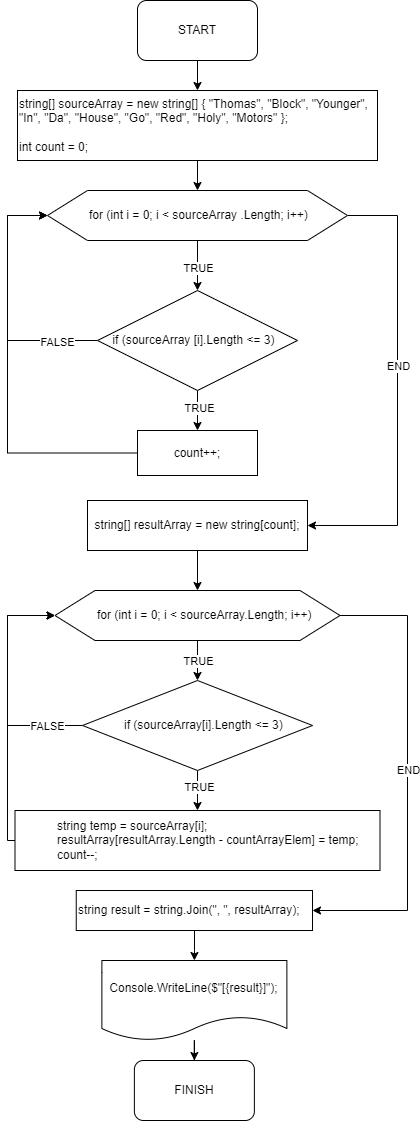

The diagram above was exported from draw.io. Its source (the exported page's mxGraphModel, read from the mxfile embedded in the PNG):
<mxGraphModel dx="1434" dy="758" grid="1" gridSize="10" guides="1" tooltips="1" connect="1" arrows="1" fold="1" page="1" pageScale="1" pageWidth="827" pageHeight="1169" math="0" shadow="0">
  <root>
    <mxCell id="0" />
    <mxCell id="1" parent="0" />
    <mxCell id="NMa7QFprfRVmueeYAnAI-6" value="" style="edgeStyle=orthogonalEdgeStyle;rounded=0;orthogonalLoop=1;jettySize=auto;html=1;" parent="1" source="NMa7QFprfRVmueeYAnAI-1" target="NMa7QFprfRVmueeYAnAI-4" edge="1">
      <mxGeometry relative="1" as="geometry" />
    </mxCell>
    <mxCell id="NMa7QFprfRVmueeYAnAI-1" value="START&lt;br&gt;" style="rounded=1;whiteSpace=wrap;html=1;" parent="1" vertex="1">
      <mxGeometry x="180" y="10" width="120" height="60" as="geometry" />
    </mxCell>
    <mxCell id="NMa7QFprfRVmueeYAnAI-36" value="" style="edgeStyle=orthogonalEdgeStyle;rounded=0;orthogonalLoop=1;jettySize=auto;html=1;" parent="1" source="NMa7QFprfRVmueeYAnAI-4" target="NMa7QFprfRVmueeYAnAI-33" edge="1">
      <mxGeometry relative="1" as="geometry" />
    </mxCell>
    <mxCell id="NMa7QFprfRVmueeYAnAI-4" value="string[] sourceArray = new string[] { &quot;Thomas&quot;, &quot;Block&quot;, &quot;Younger&quot;, &quot;In&quot;, &quot;Da&quot;, &quot;House&quot;, &quot;Go&quot;, &quot;Red&quot;, &quot;Holy&quot;, &quot;Motors&quot; };&lt;br&gt;&lt;br&gt;int count = 0;&lt;br&gt;" style="rounded=0;whiteSpace=wrap;html=1;align=left;" parent="1" vertex="1">
      <mxGeometry x="60" y="100" width="360" height="70" as="geometry" />
    </mxCell>
    <mxCell id="NMa7QFprfRVmueeYAnAI-5" value="FINISH" style="rounded=1;whiteSpace=wrap;html=1;" parent="1" vertex="1">
      <mxGeometry x="176.88" y="1070" width="120" height="60" as="geometry" />
    </mxCell>
    <mxCell id="NMa7QFprfRVmueeYAnAI-8" value="" style="edgeStyle=orthogonalEdgeStyle;rounded=0;orthogonalLoop=1;jettySize=auto;html=1;" parent="1" source="NMa7QFprfRVmueeYAnAI-7" target="NMa7QFprfRVmueeYAnAI-5" edge="1">
      <mxGeometry relative="1" as="geometry" />
    </mxCell>
    <mxCell id="NMa7QFprfRVmueeYAnAI-7" value="Console.WriteLine($&quot;[{result}]&quot;);" style="shape=document;whiteSpace=wrap;html=1;boundedLbl=1;" parent="1" vertex="1">
      <mxGeometry x="144.38" y="970" width="185" height="80" as="geometry" />
    </mxCell>
    <mxCell id="NMa7QFprfRVmueeYAnAI-51" style="edgeStyle=orthogonalEdgeStyle;rounded=0;orthogonalLoop=1;jettySize=auto;html=1;entryX=0.5;entryY=0;entryDx=0;entryDy=0;" parent="1" source="NMa7QFprfRVmueeYAnAI-33" target="NMa7QFprfRVmueeYAnAI-49" edge="1">
      <mxGeometry relative="1" as="geometry" />
    </mxCell>
    <mxCell id="NMa7QFprfRVmueeYAnAI-64" value="TRUE" style="edgeLabel;html=1;align=center;verticalAlign=middle;resizable=0;points=[];" parent="NMa7QFprfRVmueeYAnAI-51" vertex="1" connectable="0">
      <mxGeometry x="0.08" relative="1" as="geometry">
        <mxPoint as="offset" />
      </mxGeometry>
    </mxCell>
    <mxCell id="NMa7QFprfRVmueeYAnAI-63" style="edgeStyle=orthogonalEdgeStyle;rounded=0;orthogonalLoop=1;jettySize=auto;html=1;" parent="1" source="NMa7QFprfRVmueeYAnAI-33" target="NMa7QFprfRVmueeYAnAI-37" edge="1">
      <mxGeometry relative="1" as="geometry">
        <Array as="points">
          <mxPoint x="440" y="225" />
        </Array>
      </mxGeometry>
    </mxCell>
    <mxCell id="NMa7QFprfRVmueeYAnAI-66" value="END" style="edgeLabel;html=1;align=center;verticalAlign=middle;resizable=0;points=[];" parent="NMa7QFprfRVmueeYAnAI-63" vertex="1" connectable="0">
      <mxGeometry x="-0.0499" y="4" relative="1" as="geometry">
        <mxPoint x="-4" y="-14" as="offset" />
      </mxGeometry>
    </mxCell>
    <mxCell id="NMa7QFprfRVmueeYAnAI-33" value="&lt;blockquote style=&quot;margin: 0 0 0 40px; border: none; padding: 0px;&quot;&gt;for (int i = 0; i &amp;lt; sourceArray&amp;nbsp;.Length; i++)&lt;br&gt;&lt;/blockquote&gt;" style="shape=hexagon;perimeter=hexagonPerimeter2;whiteSpace=wrap;html=1;fixedSize=1;align=left;size=40;" parent="1" vertex="1">
      <mxGeometry x="90" y="200" width="300" height="50" as="geometry" />
    </mxCell>
    <mxCell id="NMa7QFprfRVmueeYAnAI-81" style="edgeStyle=orthogonalEdgeStyle;rounded=0;orthogonalLoop=1;jettySize=auto;html=1;entryX=0.5;entryY=0;entryDx=0;entryDy=0;" parent="1" source="NMa7QFprfRVmueeYAnAI-37" target="NMa7QFprfRVmueeYAnAI-42" edge="1">
      <mxGeometry relative="1" as="geometry" />
    </mxCell>
    <mxCell id="NMa7QFprfRVmueeYAnAI-37" value="string[] resultArray = new string[count];" style="rounded=0;whiteSpace=wrap;html=1;" parent="1" vertex="1">
      <mxGeometry x="130" y="510" width="220" height="50" as="geometry" />
    </mxCell>
    <mxCell id="NMa7QFprfRVmueeYAnAI-68" value="" style="edgeStyle=orthogonalEdgeStyle;rounded=0;orthogonalLoop=1;jettySize=auto;html=1;" parent="1" source="NMa7QFprfRVmueeYAnAI-42" target="NMa7QFprfRVmueeYAnAI-60" edge="1">
      <mxGeometry relative="1" as="geometry" />
    </mxCell>
    <mxCell id="NMa7QFprfRVmueeYAnAI-76" value="TRUE" style="edgeLabel;html=1;align=center;verticalAlign=middle;resizable=0;points=[];" parent="NMa7QFprfRVmueeYAnAI-68" vertex="1" connectable="0">
      <mxGeometry x="-0.3235" y="-1" relative="1" as="geometry">
        <mxPoint x="1" y="6" as="offset" />
      </mxGeometry>
    </mxCell>
    <mxCell id="NMa7QFprfRVmueeYAnAI-83" style="edgeStyle=orthogonalEdgeStyle;rounded=0;orthogonalLoop=1;jettySize=auto;html=1;entryX=1;entryY=0.5;entryDx=0;entryDy=0;exitX=1;exitY=0.5;exitDx=0;exitDy=0;" parent="1" source="NMa7QFprfRVmueeYAnAI-42" target="NMa7QFprfRVmueeYAnAI-79" edge="1">
      <mxGeometry relative="1" as="geometry">
        <mxPoint x="450" y="970" as="targetPoint" />
        <mxPoint x="400" y="670" as="sourcePoint" />
        <Array as="points">
          <mxPoint x="450" y="625" />
          <mxPoint x="450" y="920" />
        </Array>
      </mxGeometry>
    </mxCell>
    <mxCell id="NMa7QFprfRVmueeYAnAI-84" value="END" style="edgeLabel;html=1;align=center;verticalAlign=middle;resizable=0;points=[];" parent="NMa7QFprfRVmueeYAnAI-83" vertex="1" connectable="0">
      <mxGeometry x="-0.0297" relative="1" as="geometry">
        <mxPoint as="offset" />
      </mxGeometry>
    </mxCell>
    <mxCell id="NMa7QFprfRVmueeYAnAI-42" value="&lt;blockquote style=&quot;margin: 0 0 0 40px; border: none; padding: 0px;&quot;&gt;for (int i = 0; i &amp;lt; sourceArray.Length; i++)&amp;nbsp;&lt;/blockquote&gt;" style="shape=hexagon;perimeter=hexagonPerimeter2;whiteSpace=wrap;html=1;fixedSize=1;align=left;size=40;" parent="1" vertex="1">
      <mxGeometry x="97.5" y="600" width="285" height="50" as="geometry" />
    </mxCell>
    <mxCell id="NMa7QFprfRVmueeYAnAI-53" value="" style="edgeStyle=orthogonalEdgeStyle;rounded=0;orthogonalLoop=1;jettySize=auto;html=1;" parent="1" source="NMa7QFprfRVmueeYAnAI-49" target="NMa7QFprfRVmueeYAnAI-50" edge="1">
      <mxGeometry relative="1" as="geometry" />
    </mxCell>
    <mxCell id="NMa7QFprfRVmueeYAnAI-54" value="TRUE" style="edgeLabel;html=1;align=center;verticalAlign=middle;resizable=0;points=[];" parent="NMa7QFprfRVmueeYAnAI-53" vertex="1" connectable="0">
      <mxGeometry x="-0.157" y="1" relative="1" as="geometry">
        <mxPoint as="offset" />
      </mxGeometry>
    </mxCell>
    <mxCell id="NMa7QFprfRVmueeYAnAI-55" style="edgeStyle=orthogonalEdgeStyle;rounded=0;orthogonalLoop=1;jettySize=auto;html=1;entryX=0;entryY=0.5;entryDx=0;entryDy=0;" parent="1" source="NMa7QFprfRVmueeYAnAI-49" target="NMa7QFprfRVmueeYAnAI-33" edge="1">
      <mxGeometry relative="1" as="geometry">
        <Array as="points">
          <mxPoint x="50" y="350" />
          <mxPoint x="50" y="225" />
        </Array>
      </mxGeometry>
    </mxCell>
    <mxCell id="NMa7QFprfRVmueeYAnAI-56" value="FALSE" style="edgeLabel;html=1;align=center;verticalAlign=middle;resizable=0;points=[];" parent="NMa7QFprfRVmueeYAnAI-55" vertex="1" connectable="0">
      <mxGeometry x="-0.6823" y="1" relative="1" as="geometry">
        <mxPoint as="offset" />
      </mxGeometry>
    </mxCell>
    <mxCell id="NMa7QFprfRVmueeYAnAI-49" value="&amp;nbsp; &amp;nbsp;&amp;nbsp;&lt;span style=&quot;&quot;&gt;if (sourceArray [i].Length &amp;lt;= 3)&lt;/span&gt;&lt;br style=&quot;border-color: var(--border-color);&quot;&gt;" style="rhombus;whiteSpace=wrap;html=1;align=left;" parent="1" vertex="1">
      <mxGeometry x="140" y="300" width="200" height="100" as="geometry" />
    </mxCell>
    <mxCell id="NMa7QFprfRVmueeYAnAI-57" style="edgeStyle=orthogonalEdgeStyle;rounded=0;orthogonalLoop=1;jettySize=auto;html=1;entryX=0;entryY=0.5;entryDx=0;entryDy=0;" parent="1" source="NMa7QFprfRVmueeYAnAI-50" target="NMa7QFprfRVmueeYAnAI-33" edge="1">
      <mxGeometry relative="1" as="geometry">
        <Array as="points">
          <mxPoint x="50" y="462" />
          <mxPoint x="50" y="225" />
        </Array>
      </mxGeometry>
    </mxCell>
    <mxCell id="NMa7QFprfRVmueeYAnAI-50" value="&lt;span style=&quot;border-color: var(--border-color); text-align: left;&quot;&gt;count++;&lt;br&gt;&lt;/span&gt;" style="rounded=0;whiteSpace=wrap;html=1;" parent="1" vertex="1">
      <mxGeometry x="180" y="440" width="120" height="45" as="geometry" />
    </mxCell>
    <mxCell id="NMa7QFprfRVmueeYAnAI-69" value="" style="edgeStyle=orthogonalEdgeStyle;rounded=0;orthogonalLoop=1;jettySize=auto;html=1;" parent="1" source="NMa7QFprfRVmueeYAnAI-60" target="NMa7QFprfRVmueeYAnAI-67" edge="1">
      <mxGeometry relative="1" as="geometry" />
    </mxCell>
    <mxCell id="NMa7QFprfRVmueeYAnAI-75" value="TRUE" style="edgeLabel;html=1;align=center;verticalAlign=middle;resizable=0;points=[];" parent="NMa7QFprfRVmueeYAnAI-69" vertex="1" connectable="0">
      <mxGeometry x="-0.1765" y="1" relative="1" as="geometry">
        <mxPoint as="offset" />
      </mxGeometry>
    </mxCell>
    <mxCell id="NMa7QFprfRVmueeYAnAI-72" style="edgeStyle=orthogonalEdgeStyle;rounded=0;orthogonalLoop=1;jettySize=auto;html=1;entryX=0;entryY=0.5;entryDx=0;entryDy=0;" parent="1" source="NMa7QFprfRVmueeYAnAI-60" target="NMa7QFprfRVmueeYAnAI-42" edge="1">
      <mxGeometry relative="1" as="geometry">
        <Array as="points">
          <mxPoint x="50" y="735" />
          <mxPoint x="50" y="625" />
        </Array>
      </mxGeometry>
    </mxCell>
    <mxCell id="NMa7QFprfRVmueeYAnAI-73" value="FALSE" style="edgeLabel;html=1;align=center;verticalAlign=middle;resizable=0;points=[];" parent="NMa7QFprfRVmueeYAnAI-72" vertex="1" connectable="0">
      <mxGeometry x="-0.7342" y="-4" relative="1" as="geometry">
        <mxPoint x="-5" y="4" as="offset" />
      </mxGeometry>
    </mxCell>
    <mxCell id="NMa7QFprfRVmueeYAnAI-60" value="&lt;blockquote style=&quot;border: none; margin: 0px 0px 0px 40px; padding: 0px;&quot;&gt;&lt;span style=&quot;background-color: initial;&quot;&gt;if (sourceArray[i].Length &amp;lt;= 3)&lt;/span&gt;&lt;/blockquote&gt;" style="rhombus;whiteSpace=wrap;html=1;align=left;" parent="1" vertex="1">
      <mxGeometry x="125" y="690" width="230" height="90" as="geometry" />
    </mxCell>
    <mxCell id="NMa7QFprfRVmueeYAnAI-70" style="edgeStyle=orthogonalEdgeStyle;rounded=0;orthogonalLoop=1;jettySize=auto;html=1;entryX=0;entryY=0.5;entryDx=0;entryDy=0;" parent="1" source="NMa7QFprfRVmueeYAnAI-67" target="NMa7QFprfRVmueeYAnAI-42" edge="1">
      <mxGeometry relative="1" as="geometry">
        <Array as="points">
          <mxPoint x="50" y="850" />
          <mxPoint x="50" y="625" />
        </Array>
      </mxGeometry>
    </mxCell>
    <mxCell id="NMa7QFprfRVmueeYAnAI-67" value="&lt;blockquote style=&quot;border: none; margin: 0px 0px 0px 40px; padding: 0px;&quot;&gt;string temp = sourceArray[i];&lt;/blockquote&gt;&lt;blockquote style=&quot;border: none; margin: 0px 0px 0px 40px; padding: 0px;&quot;&gt;&lt;span style=&quot;border-color: var(--border-color);&quot;&gt;&lt;/span&gt;resultArray[resultArray.Length - countArrayElem] = temp;&amp;nbsp;&lt;/blockquote&gt;&lt;blockquote style=&quot;border: none; margin: 0px 0px 0px 40px; padding: 0px;&quot;&gt;count--;&amp;nbsp;&lt;/blockquote&gt;" style="rounded=0;whiteSpace=wrap;html=1;align=left;" parent="1" vertex="1">
      <mxGeometry x="57.5" y="820" width="365" height="60" as="geometry" />
    </mxCell>
    <mxCell id="NMa7QFprfRVmueeYAnAI-85" value="" style="edgeStyle=orthogonalEdgeStyle;rounded=0;orthogonalLoop=1;jettySize=auto;html=1;" parent="1" source="NMa7QFprfRVmueeYAnAI-79" target="NMa7QFprfRVmueeYAnAI-7" edge="1">
      <mxGeometry relative="1" as="geometry" />
    </mxCell>
    <mxCell id="NMa7QFprfRVmueeYAnAI-79" value="string result = string.Join(&quot;, &quot;,&amp;nbsp;resultArray&lt;span style=&quot;background-color: initial;&quot;&gt;);&amp;nbsp;&lt;/span&gt;" style="rounded=0;whiteSpace=wrap;html=1;align=left;" parent="1" vertex="1">
      <mxGeometry x="118.75" y="900" width="236.25" height="40" as="geometry" />
    </mxCell>
  </root>
</mxGraphModel>